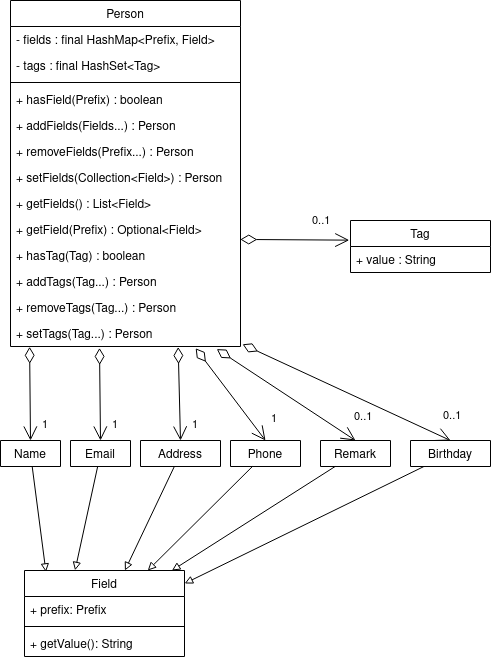

The diagram above was exported from draw.io. Its source (the exported page's mxGraphModel, read from the mxfile embedded in the PNG):
<mxGraphModel dx="1422" dy="750" grid="1" gridSize="10" guides="1" tooltips="1" connect="1" arrows="1" fold="1" page="1" pageScale="1" pageWidth="827" pageHeight="1169" math="0" shadow="0">
  <root>
    <mxCell id="WIyWlLk6GJQsqaUBKTNV-0" />
    <mxCell id="WIyWlLk6GJQsqaUBKTNV-1" parent="WIyWlLk6GJQsqaUBKTNV-0" />
    <mxCell id="zkfFHV4jXpPFQw0GAbJ--0" value="Person" style="swimlane;fontStyle=0;align=center;verticalAlign=top;childLayout=stackLayout;horizontal=1;startSize=26;horizontalStack=0;resizeParent=1;resizeLast=0;collapsible=1;marginBottom=0;rounded=0;shadow=0;strokeWidth=1;" parent="WIyWlLk6GJQsqaUBKTNV-1" vertex="1">
      <mxGeometry x="240" y="80" width="230" height="346" as="geometry">
        <mxRectangle x="230" y="140" width="160" height="26" as="alternateBounds" />
      </mxGeometry>
    </mxCell>
    <mxCell id="zkfFHV4jXpPFQw0GAbJ--1" value="- fields : final HashMap&lt;Prefix, Field&gt;" style="text;align=left;verticalAlign=top;spacingLeft=4;spacingRight=4;overflow=hidden;rotatable=0;points=[[0,0.5],[1,0.5]];portConstraint=eastwest;" parent="zkfFHV4jXpPFQw0GAbJ--0" vertex="1">
      <mxGeometry y="26" width="230" height="26" as="geometry" />
    </mxCell>
    <mxCell id="zkfFHV4jXpPFQw0GAbJ--2" value="- tags : final HashSet&lt;Tag&gt;" style="text;align=left;verticalAlign=top;spacingLeft=4;spacingRight=4;overflow=hidden;rotatable=0;points=[[0,0.5],[1,0.5]];portConstraint=eastwest;rounded=0;shadow=0;html=0;" parent="zkfFHV4jXpPFQw0GAbJ--0" vertex="1">
      <mxGeometry y="52" width="230" height="26" as="geometry" />
    </mxCell>
    <mxCell id="zkfFHV4jXpPFQw0GAbJ--4" value="" style="line;html=1;strokeWidth=1;align=left;verticalAlign=middle;spacingTop=-1;spacingLeft=3;spacingRight=3;rotatable=0;labelPosition=right;points=[];portConstraint=eastwest;" parent="zkfFHV4jXpPFQw0GAbJ--0" vertex="1">
      <mxGeometry y="78" width="230" height="8" as="geometry" />
    </mxCell>
    <mxCell id="2_mGC0E2Xx79O7LTkRmJ-1" value="+ hasField(Prefix) : boolean" style="text;align=left;verticalAlign=top;spacingLeft=4;spacingRight=4;overflow=hidden;rotatable=0;points=[[0,0.5],[1,0.5]];portConstraint=eastwest;rounded=0;shadow=0;html=0;" vertex="1" parent="zkfFHV4jXpPFQw0GAbJ--0">
      <mxGeometry y="86" width="230" height="26" as="geometry" />
    </mxCell>
    <mxCell id="2_mGC0E2Xx79O7LTkRmJ-5" value="+ addFields(Fields...) : Person" style="text;align=left;verticalAlign=top;spacingLeft=4;spacingRight=4;overflow=hidden;rotatable=0;points=[[0,0.5],[1,0.5]];portConstraint=eastwest;rounded=0;shadow=0;html=0;" vertex="1" parent="zkfFHV4jXpPFQw0GAbJ--0">
      <mxGeometry y="112" width="230" height="26" as="geometry" />
    </mxCell>
    <mxCell id="2_mGC0E2Xx79O7LTkRmJ-6" value="+ removeFields(Prefix...) : Person" style="text;align=left;verticalAlign=top;spacingLeft=4;spacingRight=4;overflow=hidden;rotatable=0;points=[[0,0.5],[1,0.5]];portConstraint=eastwest;rounded=0;shadow=0;html=0;" vertex="1" parent="zkfFHV4jXpPFQw0GAbJ--0">
      <mxGeometry y="138" width="230" height="26" as="geometry" />
    </mxCell>
    <mxCell id="2_mGC0E2Xx79O7LTkRmJ-7" value="+ setFields(Collection&lt;Field&gt;) : Person" style="text;align=left;verticalAlign=top;spacingLeft=4;spacingRight=4;overflow=hidden;rotatable=0;points=[[0,0.5],[1,0.5]];portConstraint=eastwest;rounded=0;shadow=0;html=0;" vertex="1" parent="zkfFHV4jXpPFQw0GAbJ--0">
      <mxGeometry y="164" width="230" height="26" as="geometry" />
    </mxCell>
    <mxCell id="2_mGC0E2Xx79O7LTkRmJ-8" value="+ getFields() : List&lt;Field&gt;" style="text;align=left;verticalAlign=top;spacingLeft=4;spacingRight=4;overflow=hidden;rotatable=0;points=[[0,0.5],[1,0.5]];portConstraint=eastwest;rounded=0;shadow=0;html=0;" vertex="1" parent="zkfFHV4jXpPFQw0GAbJ--0">
      <mxGeometry y="190" width="230" height="26" as="geometry" />
    </mxCell>
    <mxCell id="2_mGC0E2Xx79O7LTkRmJ-9" value="+ getField(Prefix) : Optional&lt;Field&gt;" style="text;align=left;verticalAlign=top;spacingLeft=4;spacingRight=4;overflow=hidden;rotatable=0;points=[[0,0.5],[1,0.5]];portConstraint=eastwest;rounded=0;shadow=0;html=0;" vertex="1" parent="zkfFHV4jXpPFQw0GAbJ--0">
      <mxGeometry y="216" width="230" height="26" as="geometry" />
    </mxCell>
    <mxCell id="2_mGC0E2Xx79O7LTkRmJ-10" value="+ hasTag(Tag) : boolean" style="text;align=left;verticalAlign=top;spacingLeft=4;spacingRight=4;overflow=hidden;rotatable=0;points=[[0,0.5],[1,0.5]];portConstraint=eastwest;rounded=0;shadow=0;html=0;" vertex="1" parent="zkfFHV4jXpPFQw0GAbJ--0">
      <mxGeometry y="242" width="230" height="26" as="geometry" />
    </mxCell>
    <mxCell id="2_mGC0E2Xx79O7LTkRmJ-11" value="+ addTags(Tag...) : Person" style="text;align=left;verticalAlign=top;spacingLeft=4;spacingRight=4;overflow=hidden;rotatable=0;points=[[0,0.5],[1,0.5]];portConstraint=eastwest;rounded=0;shadow=0;html=0;" vertex="1" parent="zkfFHV4jXpPFQw0GAbJ--0">
      <mxGeometry y="268" width="230" height="26" as="geometry" />
    </mxCell>
    <mxCell id="2_mGC0E2Xx79O7LTkRmJ-12" value="+ removeTags(Tag...) : Person" style="text;align=left;verticalAlign=top;spacingLeft=4;spacingRight=4;overflow=hidden;rotatable=0;points=[[0,0.5],[1,0.5]];portConstraint=eastwest;rounded=0;shadow=0;html=0;" vertex="1" parent="zkfFHV4jXpPFQw0GAbJ--0">
      <mxGeometry y="294" width="230" height="26" as="geometry" />
    </mxCell>
    <mxCell id="2_mGC0E2Xx79O7LTkRmJ-13" value="+ setTags(Tag...) : Person" style="text;align=left;verticalAlign=top;spacingLeft=4;spacingRight=4;overflow=hidden;rotatable=0;points=[[0,0.5],[1,0.5]];portConstraint=eastwest;rounded=0;shadow=0;html=0;" vertex="1" parent="zkfFHV4jXpPFQw0GAbJ--0">
      <mxGeometry y="320" width="230" height="26" as="geometry" />
    </mxCell>
    <mxCell id="2_mGC0E2Xx79O7LTkRmJ-14" value="Field" style="swimlane;fontStyle=0;align=center;verticalAlign=top;childLayout=stackLayout;horizontal=1;startSize=26;horizontalStack=0;resizeParent=1;resizeParentMax=0;resizeLast=0;collapsible=1;marginBottom=0;" vertex="1" parent="WIyWlLk6GJQsqaUBKTNV-1">
      <mxGeometry x="254" y="650" width="160" height="86" as="geometry" />
    </mxCell>
    <mxCell id="2_mGC0E2Xx79O7LTkRmJ-15" value="+ prefix: Prefix" style="text;strokeColor=none;fillColor=none;align=left;verticalAlign=top;spacingLeft=4;spacingRight=4;overflow=hidden;rotatable=0;points=[[0,0.5],[1,0.5]];portConstraint=eastwest;" vertex="1" parent="2_mGC0E2Xx79O7LTkRmJ-14">
      <mxGeometry y="26" width="160" height="26" as="geometry" />
    </mxCell>
    <mxCell id="2_mGC0E2Xx79O7LTkRmJ-16" value="" style="line;strokeWidth=1;fillColor=none;align=left;verticalAlign=middle;spacingTop=-1;spacingLeft=3;spacingRight=3;rotatable=0;labelPosition=right;points=[];portConstraint=eastwest;" vertex="1" parent="2_mGC0E2Xx79O7LTkRmJ-14">
      <mxGeometry y="52" width="160" height="8" as="geometry" />
    </mxCell>
    <mxCell id="2_mGC0E2Xx79O7LTkRmJ-17" value="+ getValue(): String" style="text;strokeColor=none;fillColor=none;align=left;verticalAlign=top;spacingLeft=4;spacingRight=4;overflow=hidden;rotatable=0;points=[[0,0.5],[1,0.5]];portConstraint=eastwest;" vertex="1" parent="2_mGC0E2Xx79O7LTkRmJ-14">
      <mxGeometry y="60" width="160" height="26" as="geometry" />
    </mxCell>
    <mxCell id="2_mGC0E2Xx79O7LTkRmJ-18" value="1" style="endArrow=open;html=1;endSize=12;startArrow=diamondThin;startSize=14;startFill=0;align=left;verticalAlign=bottom;rounded=0;entryX=0.5;entryY=0;entryDx=0;entryDy=0;exitX=0.387;exitY=1.056;exitDx=0;exitDy=0;exitPerimeter=0;" edge="1" parent="WIyWlLk6GJQsqaUBKTNV-1" source="2_mGC0E2Xx79O7LTkRmJ-13" target="2_mGC0E2Xx79O7LTkRmJ-31">
      <mxGeometry x="0.875" y="10" relative="1" as="geometry">
        <mxPoint x="350" y="440" as="sourcePoint" />
        <mxPoint x="570" y="570" as="targetPoint" />
        <mxPoint as="offset" />
      </mxGeometry>
    </mxCell>
    <mxCell id="2_mGC0E2Xx79O7LTkRmJ-44" style="edgeStyle=none;rounded=0;orthogonalLoop=1;jettySize=auto;html=1;entryX=0.134;entryY=0.016;entryDx=0;entryDy=0;entryPerimeter=0;endArrow=block;endFill=0;" edge="1" parent="WIyWlLk6GJQsqaUBKTNV-1" source="2_mGC0E2Xx79O7LTkRmJ-27" target="2_mGC0E2Xx79O7LTkRmJ-14">
      <mxGeometry relative="1" as="geometry" />
    </mxCell>
    <mxCell id="2_mGC0E2Xx79O7LTkRmJ-27" value="Name" style="swimlane;fontStyle=0;childLayout=stackLayout;horizontal=1;startSize=26;fillColor=none;horizontalStack=0;resizeParent=1;resizeParentMax=0;resizeLast=0;collapsible=1;marginBottom=0;" vertex="1" collapsed="1" parent="WIyWlLk6GJQsqaUBKTNV-1">
      <mxGeometry x="230" y="520" width="60" height="26" as="geometry">
        <mxRectangle y="720" width="140" height="52" as="alternateBounds" />
      </mxGeometry>
    </mxCell>
    <mxCell id="2_mGC0E2Xx79O7LTkRmJ-45" style="edgeStyle=none;rounded=0;orthogonalLoop=1;jettySize=auto;html=1;entryX=0.316;entryY=-0.002;entryDx=0;entryDy=0;entryPerimeter=0;endArrow=block;endFill=0;" edge="1" parent="WIyWlLk6GJQsqaUBKTNV-1" source="2_mGC0E2Xx79O7LTkRmJ-31" target="2_mGC0E2Xx79O7LTkRmJ-14">
      <mxGeometry relative="1" as="geometry" />
    </mxCell>
    <mxCell id="2_mGC0E2Xx79O7LTkRmJ-31" value="Email" style="swimlane;fontStyle=0;childLayout=stackLayout;horizontal=1;startSize=26;fillColor=none;horizontalStack=0;resizeParent=1;resizeParentMax=0;resizeLast=0;collapsible=1;marginBottom=0;" vertex="1" collapsed="1" parent="WIyWlLk6GJQsqaUBKTNV-1">
      <mxGeometry x="300" y="520" width="60" height="26" as="geometry">
        <mxRectangle x="390" y="650" width="140" height="52" as="alternateBounds" />
      </mxGeometry>
    </mxCell>
    <mxCell id="2_mGC0E2Xx79O7LTkRmJ-46" style="edgeStyle=none;rounded=0;orthogonalLoop=1;jettySize=auto;html=1;endArrow=block;endFill=0;" edge="1" parent="WIyWlLk6GJQsqaUBKTNV-1" source="2_mGC0E2Xx79O7LTkRmJ-32" target="2_mGC0E2Xx79O7LTkRmJ-14">
      <mxGeometry relative="1" as="geometry">
        <mxPoint x="430" y="650" as="targetPoint" />
      </mxGeometry>
    </mxCell>
    <mxCell id="2_mGC0E2Xx79O7LTkRmJ-32" value="Address" style="swimlane;fontStyle=0;childLayout=stackLayout;horizontal=1;startSize=26;fillColor=none;horizontalStack=0;resizeParent=1;resizeParentMax=0;resizeLast=0;collapsible=1;marginBottom=0;" vertex="1" collapsed="1" parent="WIyWlLk6GJQsqaUBKTNV-1">
      <mxGeometry x="370" y="520" width="80" height="26" as="geometry">
        <mxRectangle x="620" y="650" width="140" height="52" as="alternateBounds" />
      </mxGeometry>
    </mxCell>
    <mxCell id="2_mGC0E2Xx79O7LTkRmJ-47" style="edgeStyle=none;rounded=0;orthogonalLoop=1;jettySize=auto;html=1;endArrow=block;endFill=0;" edge="1" parent="WIyWlLk6GJQsqaUBKTNV-1" source="2_mGC0E2Xx79O7LTkRmJ-33" target="2_mGC0E2Xx79O7LTkRmJ-14">
      <mxGeometry relative="1" as="geometry" />
    </mxCell>
    <mxCell id="2_mGC0E2Xx79O7LTkRmJ-33" value="Phone" style="swimlane;fontStyle=0;childLayout=stackLayout;horizontal=1;startSize=26;fillColor=none;horizontalStack=0;resizeParent=1;resizeParentMax=0;resizeLast=0;collapsible=1;marginBottom=0;" vertex="1" collapsed="1" parent="WIyWlLk6GJQsqaUBKTNV-1">
      <mxGeometry x="460" y="520" width="70" height="26" as="geometry">
        <mxRectangle x="400" y="800" width="140" height="52" as="alternateBounds" />
      </mxGeometry>
    </mxCell>
    <mxCell id="2_mGC0E2Xx79O7LTkRmJ-49" style="edgeStyle=none;rounded=0;orthogonalLoop=1;jettySize=auto;html=1;entryX=1.001;entryY=0.151;entryDx=0;entryDy=0;entryPerimeter=0;endArrow=block;endFill=0;" edge="1" parent="WIyWlLk6GJQsqaUBKTNV-1" source="2_mGC0E2Xx79O7LTkRmJ-34" target="2_mGC0E2Xx79O7LTkRmJ-14">
      <mxGeometry relative="1" as="geometry" />
    </mxCell>
    <mxCell id="2_mGC0E2Xx79O7LTkRmJ-34" value="Birthday" style="swimlane;fontStyle=0;childLayout=stackLayout;horizontal=1;startSize=26;fillColor=none;horizontalStack=0;resizeParent=1;resizeParentMax=0;resizeLast=0;collapsible=1;marginBottom=0;" vertex="1" collapsed="1" parent="WIyWlLk6GJQsqaUBKTNV-1">
      <mxGeometry x="640" y="520" width="80" height="26" as="geometry">
        <mxRectangle x="580" y="760" width="140" height="52" as="alternateBounds" />
      </mxGeometry>
    </mxCell>
    <mxCell id="2_mGC0E2Xx79O7LTkRmJ-48" style="edgeStyle=none;rounded=0;orthogonalLoop=1;jettySize=auto;html=1;endArrow=block;endFill=0;" edge="1" parent="WIyWlLk6GJQsqaUBKTNV-1" source="2_mGC0E2Xx79O7LTkRmJ-36" target="2_mGC0E2Xx79O7LTkRmJ-14">
      <mxGeometry relative="1" as="geometry" />
    </mxCell>
    <mxCell id="2_mGC0E2Xx79O7LTkRmJ-36" value="Remark" style="swimlane;fontStyle=0;childLayout=stackLayout;horizontal=1;startSize=26;fillColor=none;horizontalStack=0;resizeParent=1;resizeParentMax=0;resizeLast=0;collapsible=1;marginBottom=0;" vertex="1" collapsed="1" parent="WIyWlLk6GJQsqaUBKTNV-1">
      <mxGeometry x="550" y="520" width="70" height="26" as="geometry">
        <mxRectangle x="170" y="760" width="140" height="52" as="alternateBounds" />
      </mxGeometry>
    </mxCell>
    <mxCell id="2_mGC0E2Xx79O7LTkRmJ-38" value="1" style="endArrow=open;html=1;endSize=12;startArrow=diamondThin;startSize=14;startFill=0;align=left;verticalAlign=bottom;rounded=0;entryX=0.5;entryY=0;entryDx=0;entryDy=0;exitX=0.083;exitY=1.013;exitDx=0;exitDy=0;exitPerimeter=0;" edge="1" parent="WIyWlLk6GJQsqaUBKTNV-1" source="2_mGC0E2Xx79O7LTkRmJ-13" target="2_mGC0E2Xx79O7LTkRmJ-27">
      <mxGeometry x="0.875" y="10" relative="1" as="geometry">
        <mxPoint x="350" y="430" as="sourcePoint" />
        <mxPoint x="320" y="511.17" as="targetPoint" />
        <mxPoint as="offset" />
      </mxGeometry>
    </mxCell>
    <mxCell id="2_mGC0E2Xx79O7LTkRmJ-40" value="1" style="endArrow=open;html=1;endSize=12;startArrow=diamondThin;startSize=14;startFill=0;align=left;verticalAlign=bottom;rounded=0;entryX=0.5;entryY=0;entryDx=0;entryDy=0;exitX=0.729;exitY=1.021;exitDx=0;exitDy=0;exitPerimeter=0;" edge="1" parent="WIyWlLk6GJQsqaUBKTNV-1" source="2_mGC0E2Xx79O7LTkRmJ-13" target="2_mGC0E2Xx79O7LTkRmJ-32">
      <mxGeometry x="0.875" y="10" relative="1" as="geometry">
        <mxPoint x="339.01" y="437.45600000000013" as="sourcePoint" />
        <mxPoint x="340" y="530" as="targetPoint" />
        <mxPoint as="offset" />
      </mxGeometry>
    </mxCell>
    <mxCell id="2_mGC0E2Xx79O7LTkRmJ-41" value="1" style="endArrow=open;html=1;endSize=12;startArrow=diamondThin;startSize=14;startFill=0;align=left;verticalAlign=bottom;rounded=0;entryX=0.5;entryY=0;entryDx=0;entryDy=0;exitX=0.805;exitY=1.069;exitDx=0;exitDy=0;exitPerimeter=0;" edge="1" parent="WIyWlLk6GJQsqaUBKTNV-1" source="2_mGC0E2Xx79O7LTkRmJ-13" target="2_mGC0E2Xx79O7LTkRmJ-33">
      <mxGeometry x="0.875" y="10" relative="1" as="geometry">
        <mxPoint x="417.66999999999985" y="436.54600000000005" as="sourcePoint" />
        <mxPoint x="420" y="530" as="targetPoint" />
        <mxPoint as="offset" />
      </mxGeometry>
    </mxCell>
    <mxCell id="2_mGC0E2Xx79O7LTkRmJ-42" value="0..1" style="endArrow=open;html=1;endSize=12;startArrow=diamondThin;startSize=14;startFill=0;align=left;verticalAlign=bottom;rounded=0;entryX=0.5;entryY=0;entryDx=0;entryDy=0;exitX=0.897;exitY=1.1;exitDx=0;exitDy=0;exitPerimeter=0;" edge="1" parent="WIyWlLk6GJQsqaUBKTNV-1" source="2_mGC0E2Xx79O7LTkRmJ-13" target="2_mGC0E2Xx79O7LTkRmJ-36">
      <mxGeometry x="0.875" y="10" relative="1" as="geometry">
        <mxPoint x="458.6099999999997" y="436.98799999999994" as="sourcePoint" />
        <mxPoint x="505" y="530" as="targetPoint" />
        <mxPoint as="offset" />
      </mxGeometry>
    </mxCell>
    <mxCell id="2_mGC0E2Xx79O7LTkRmJ-43" value="0..1" style="endArrow=open;html=1;endSize=12;startArrow=diamondThin;startSize=14;startFill=0;align=left;verticalAlign=bottom;rounded=0;entryX=0.5;entryY=0;entryDx=0;entryDy=0;exitX=1.009;exitY=0.915;exitDx=0;exitDy=0;exitPerimeter=0;" edge="1" parent="WIyWlLk6GJQsqaUBKTNV-1" source="2_mGC0E2Xx79O7LTkRmJ-13" target="2_mGC0E2Xx79O7LTkRmJ-34">
      <mxGeometry x="0.875" y="10" relative="1" as="geometry">
        <mxPoint x="499.99999999999994" y="434.6" as="sourcePoint" />
        <mxPoint x="638.69" y="526" as="targetPoint" />
        <mxPoint as="offset" />
      </mxGeometry>
    </mxCell>
    <mxCell id="2_mGC0E2Xx79O7LTkRmJ-50" value="Tag" style="swimlane;fontStyle=0;childLayout=stackLayout;horizontal=1;startSize=26;fillColor=none;horizontalStack=0;resizeParent=1;resizeParentMax=0;resizeLast=0;collapsible=1;marginBottom=0;" vertex="1" parent="WIyWlLk6GJQsqaUBKTNV-1">
      <mxGeometry x="580" y="300" width="140" height="52" as="geometry">
        <mxRectangle x="30" y="470" width="60" height="26" as="alternateBounds" />
      </mxGeometry>
    </mxCell>
    <mxCell id="2_mGC0E2Xx79O7LTkRmJ-51" value="+ value : String" style="text;align=left;verticalAlign=top;spacingLeft=4;spacingRight=4;overflow=hidden;rotatable=0;points=[[0,0.5],[1,0.5]];portConstraint=eastwest;rounded=0;shadow=0;html=0;" vertex="1" parent="2_mGC0E2Xx79O7LTkRmJ-50">
      <mxGeometry y="26" width="140" height="26" as="geometry" />
    </mxCell>
    <mxCell id="2_mGC0E2Xx79O7LTkRmJ-52" value="0..1" style="endArrow=open;html=1;endSize=12;startArrow=diamondThin;startSize=14;startFill=0;align=left;verticalAlign=bottom;rounded=0;entryX=-0.009;entryY=0.378;entryDx=0;entryDy=0;exitX=0.999;exitY=-0.117;exitDx=0;exitDy=0;exitPerimeter=0;entryPerimeter=0;" edge="1" parent="WIyWlLk6GJQsqaUBKTNV-1" source="2_mGC0E2Xx79O7LTkRmJ-10" target="2_mGC0E2Xx79O7LTkRmJ-50">
      <mxGeometry x="0.2879" y="9" relative="1" as="geometry">
        <mxPoint x="482.06999999999994" y="433.78999999999996" as="sourcePoint" />
        <mxPoint x="690" y="530" as="targetPoint" />
        <mxPoint as="offset" />
      </mxGeometry>
    </mxCell>
  </root>
</mxGraphModel>